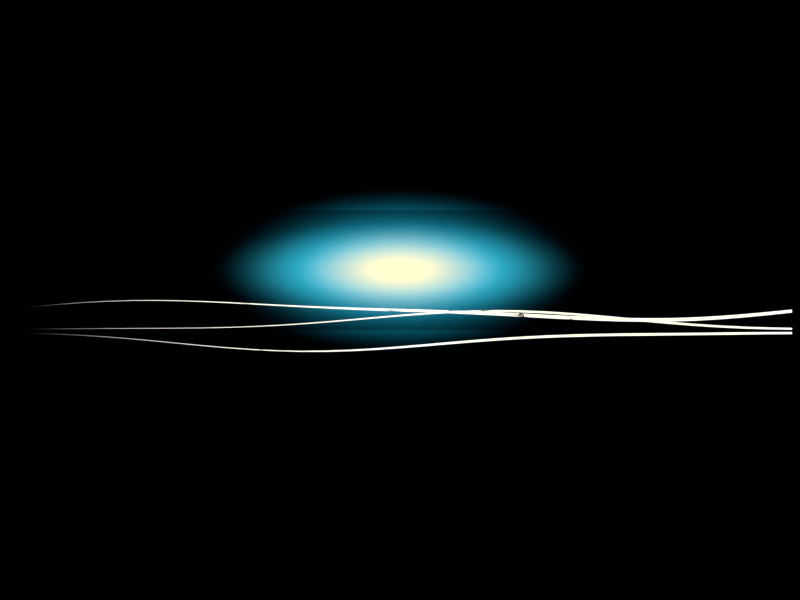 # Source: dodge_slide.blend  (saved by Blender 5.2.45; exported with 4.5.12 LTS)
import bpy
from mathutils import Matrix  # noqa: F401  (used for matrix-valued properties, if any)

bpy.ops.wm.read_factory_settings(use_empty=True)
scene = bpy.context.scene
scene.name = 'Scene'

# ---- materials (node trees are filled in below, after node groups)
mat_vfx_glow = bpy.data.materials.new('vfx_glow')
mat_vfx_glow.surface_render_method = 'BLENDED'
mat_vfx_glow.blend_method = 'BLEND'
mat_vfx_spark = bpy.data.materials.new('vfx_spark')
mat_vfx_spark.surface_render_method = 'BLENDED'
mat_vfx_spark.blend_method = 'BLEND'

# ---- material node trees
mat_vfx_glow.use_nodes = True; mat_vfx_glow.node_tree.nodes.clear()
_N = mat_vfx_glow.node_tree.nodes; _L = mat_vfx_glow.node_tree.links
n0 = _N.new('ShaderNodeTexCoord'); n0.name = 'Texture Coordinate'; n0.location = (0, 0)
n1 = _N.new('ShaderNodeObjectInfo'); n1.name = 'Object Info'; n1.location = (0, 0)
n2 = _N.new('ShaderNodeValue'); n2.name = 'CS'; n2.location = (0, 0)
n2.outputs[0].default_value = 1.0
n3 = _N.new('ShaderNodeValue'); n3.name = 'SN'; n3.location = (0, 0)
n3.outputs[0].default_value = 0.0
n4 = _N.new('ShaderNodeSeparateXYZ'); n4.name = 'Separate XYZ'; n4.location = (0, 0)
n5 = _N.new('ShaderNodeMath'); n5.name = 'Math'; n5.location = (0, 0)
n5.operation = 'SUBTRACT'
n6 = _N.new('ShaderNodeMath'); n6.name = 'Math.001'; n6.location = (0, 0)
n6.operation = 'SUBTRACT'
n7 = _N.new('ShaderNodeMath'); n7.name = 'Math.002'; n7.location = (0, 0)
n7.operation = 'MULTIPLY'
n7.inputs[1].default_value = 40.0
n8 = _N.new('ShaderNodeMath'); n8.name = 'Math.003'; n8.location = (0, 0)
n8.operation = 'MULTIPLY'
n8.inputs[1].default_value = 1.7
n9 = _N.new('ShaderNodeMath'); n9.name = 'Math.004'; n9.location = (0, 0)
n10 = _N.new('ShaderNodeMath'); n10.name = 'Math.005'; n10.location = (0, 0)
n10.operation = 'MULTIPLY'
n10.inputs[1].default_value = 1.7
n11 = _N.new('ShaderNodeMath'); n11.name = 'Math.006'; n11.location = (0, 0)
n11.operation = 'MULTIPLY'
n11.inputs[1].default_value = 0.7
n12 = _N.new('ShaderNodeMath'); n12.name = 'Math.007'; n12.location = (0, 0)
n13 = _N.new('ShaderNodeCombineXYZ'); n13.name = 'Combine XYZ'; n13.location = (0, 0)
n14 = _N.new('ShaderNodeVectorMath'); n14.name = 'Vector Math'; n14.location = (0, 0)
n15 = _N.new('ShaderNodeMath'); n15.name = 'Math.008'; n15.location = (0, 0)
n15.operation = 'MULTIPLY'
n16 = _N.new('ShaderNodeMath'); n16.name = 'Math.009'; n16.location = (0, 0)
n16.operation = 'MULTIPLY'
n17 = _N.new('ShaderNodeMath'); n17.name = 'Math.010'; n17.location = (0, 0)
n18 = _N.new('ShaderNodeMath'); n18.name = 'Math.011'; n18.location = (0, 0)
n18.operation = 'POWER'
n19 = _N.new('ShaderNodeMath'); n19.name = 'Math.012'; n19.location = (0, 0)
n19.operation = 'MULTIPLY'
n19.inputs[1].default_value = 2.0
n20 = _N.new('ShaderNodeMath'); n20.name = 'Math.013'; n20.location = (0, 0)
n20.operation = 'SUBTRACT'
n20.use_clamp = True
n20.inputs[0].default_value = 1.0
n21 = _N.new('ShaderNodeMath'); n21.name = 'Math.014'; n21.location = (0, 0)
n21.operation = 'POWER'
n21.inputs[1].default_value = 1.7
n22 = _N.new('ShaderNodeMapRange'); n22.name = 'Map Range'; n22.location = (0, 0)
n22.interpolation_type = 'SMOOTHSTEP'
n22.inputs[2].default_value = 0.5
n23 = _N.new('ShaderNodeMapRange'); n23.name = 'Map Range.001'; n23.location = (0, 0)
n23.interpolation_type = 'SMOOTHSTEP'
n23.inputs[1].default_value = 0.25
n24 = _N.new('ShaderNodeMix'); n24.name = 'Mix'; n24.location = (0, 0)
n24.data_type = 'RGBA'
n24.inputs[7].default_value = (1.0, 0.84, 0.45, 1.0)
n25 = _N.new('ShaderNodeEmission'); n25.name = 'Emission'; n25.location = (0, 0)
n25.inputs[1].default_value = 1.4
n26 = _N.new('ShaderNodeBsdfTransparent'); n26.name = 'Transparent BSDF'; n26.location = (0, 0)
n27 = _N.new('ShaderNodeMixShader'); n27.name = 'Mix Shader'; n27.location = (0, 0)
n28 = _N.new('ShaderNodeMath'); n28.name = 'Math.015'; n28.location = (0, 0)
n28.operation = 'MULTIPLY'
n28.use_clamp = True
n29 = _N.new('ShaderNodeOutputMaterial'); n29.name = 'Material Output'; n29.location = (0, 0)
_L.new(n0.outputs[2], n4.inputs[0])
_L.new(n4.outputs[0], n5.inputs[0])
_L.new(n4.outputs[1], n6.inputs[0])
_L.new(n1.outputs[5], n7.inputs[0])
_L.new(n2.outputs[0], n8.inputs[0])
_L.new(n8.outputs[0], n9.inputs[0])
_L.new(n7.outputs[0], n9.inputs[1])
_L.new(n3.outputs[0], n10.inputs[0])
_L.new(n7.outputs[0], n11.inputs[0])
_L.new(n10.outputs[0], n12.inputs[0])
_L.new(n11.outputs[0], n12.inputs[1])
_L.new(n9.outputs[0], n13.inputs[0])
_L.new(n12.outputs[0], n13.inputs[1])
_L.new(n7.outputs[0], n13.inputs[2])
_L.new(n0.outputs[2], n14.inputs[0])
_L.new(n13.outputs[0], n14.inputs[1])
_L.new(n5.outputs[0], n15.inputs[0])
_L.new(n5.outputs[0], n15.inputs[1])
_L.new(n6.outputs[0], n16.inputs[0])
_L.new(n6.outputs[0], n16.inputs[1])
_L.new(n15.outputs[0], n17.inputs[0])
_L.new(n16.outputs[0], n17.inputs[1])
_L.new(n17.outputs[0], n18.inputs[0])
_L.new(n18.outputs[0], n19.inputs[0])
_L.new(n19.outputs[0], n20.inputs[1])
_L.new(n20.outputs[0], n21.inputs[0])
_L.new(n21.outputs[0], n22.inputs[0])
_L.new(n21.outputs[0], n23.inputs[0])
_L.new(n23.outputs[0], n24.inputs[0])
_L.new(n1.outputs[1], n24.inputs[6])
_L.new(n24.outputs[2], n25.inputs[0])
_L.new(n22.outputs[0], n28.inputs[0])
_L.new(n1.outputs[2], n28.inputs[1])
_L.new(n28.outputs[0], n27.inputs[0])
_L.new(n26.outputs[0], n27.inputs[1])
_L.new(n25.outputs[0], n27.inputs[2])
_L.new(n27.outputs[0], n29.inputs[0])
n29.is_active_output = True
mat_vfx_spark.use_nodes = True; mat_vfx_spark.node_tree.nodes.clear()
_N = mat_vfx_spark.node_tree.nodes; _L = mat_vfx_spark.node_tree.links
n0 = _N.new('ShaderNodeTexCoord'); n0.name = 'Texture Coordinate'; n0.location = (0, 0)
n1 = _N.new('ShaderNodeObjectInfo'); n1.name = 'Object Info'; n1.location = (0, 0)
n2 = _N.new('ShaderNodeValue'); n2.name = 'CS'; n2.location = (0, 0)
n2.outputs[0].default_value = 1.0
n3 = _N.new('ShaderNodeValue'); n3.name = 'SN'; n3.location = (0, 0)
n3.outputs[0].default_value = 0.0
n4 = _N.new('ShaderNodeSeparateXYZ'); n4.name = 'Separate XYZ'; n4.location = (0, 0)
n5 = _N.new('ShaderNodeMath'); n5.name = 'Math'; n5.location = (0, 0)
n5.operation = 'SUBTRACT'
n6 = _N.new('ShaderNodeMath'); n6.name = 'Math.001'; n6.location = (0, 0)
n6.operation = 'SUBTRACT'
n7 = _N.new('ShaderNodeMath'); n7.name = 'Math.002'; n7.location = (0, 0)
n7.operation = 'MULTIPLY'
n7.inputs[1].default_value = 40.0
n8 = _N.new('ShaderNodeMath'); n8.name = 'Math.003'; n8.location = (0, 0)
n8.operation = 'MULTIPLY'
n8.inputs[1].default_value = 1.7
n9 = _N.new('ShaderNodeMath'); n9.name = 'Math.004'; n9.location = (0, 0)
n10 = _N.new('ShaderNodeMath'); n10.name = 'Math.005'; n10.location = (0, 0)
n10.operation = 'MULTIPLY'
n10.inputs[1].default_value = 1.7
n11 = _N.new('ShaderNodeMath'); n11.name = 'Math.006'; n11.location = (0, 0)
n11.operation = 'MULTIPLY'
n11.inputs[1].default_value = 0.7
n12 = _N.new('ShaderNodeMath'); n12.name = 'Math.007'; n12.location = (0, 0)
n13 = _N.new('ShaderNodeCombineXYZ'); n13.name = 'Combine XYZ'; n13.location = (0, 0)
n14 = _N.new('ShaderNodeVectorMath'); n14.name = 'Vector Math'; n14.location = (0, 0)
n15 = _N.new('ShaderNodeMath'); n15.name = 'Math.008'; n15.location = (0, 0)
n15.operation = 'MULTIPLY'
n16 = _N.new('ShaderNodeMath'); n16.name = 'Math.009'; n16.location = (0, 0)
n16.operation = 'MULTIPLY'
n17 = _N.new('ShaderNodeMath'); n17.name = 'Math.010'; n17.location = (0, 0)
n18 = _N.new('ShaderNodeMath'); n18.name = 'Math.011'; n18.location = (0, 0)
n18.operation = 'POWER'
n19 = _N.new('ShaderNodeMath'); n19.name = 'Math.012'; n19.location = (0, 0)
n19.operation = 'MULTIPLY'
n19.inputs[1].default_value = 2.0
n20 = _N.new('ShaderNodeMath'); n20.name = 'Math.013'; n20.location = (0, 0)
n20.operation = 'MULTIPLY'
n20.inputs[1].default_value = 2.0
n21 = _N.new('ShaderNodeMath'); n21.name = 'Math.014'; n21.location = (0, 0)
n21.operation = 'MULTIPLY'
n21.inputs[1].default_value = 2.0
n22 = _N.new('ShaderNodeMapRange'); n22.name = 'Map Range'; n22.location = (0, 0)
n22.interpolation_type = 'SMOOTHSTEP'
n22.inputs[1].default_value = -1.0
n22.inputs[2].default_value = 0.75
n23 = _N.new('ShaderNodeMath'); n23.name = 'Math.015'; n23.location = (0, 0)
n23.operation = 'MULTIPLY'
n23.inputs[1].default_value = 0.9
n24 = _N.new('ShaderNodeMath'); n24.name = 'Math.016'; n24.location = (0, 0)
n24.inputs[1].default_value = 0.02
n25 = _N.new('ShaderNodeMath'); n25.name = 'Math.017'; n25.location = (0, 0)
n25.operation = 'ABSOLUTE'
n26 = _N.new('ShaderNodeMath'); n26.name = 'Math.018'; n26.location = (0, 0)
n26.operation = 'DIVIDE'
n27 = _N.new('ShaderNodeMath'); n27.name = 'Math.019'; n27.location = (0, 0)
n27.operation = 'SUBTRACT'
n27.use_clamp = True
n27.inputs[0].default_value = 1.0
n28 = _N.new('ShaderNodeMapRange'); n28.name = 'Map Range.001'; n28.location = (0, 0)
n28.interpolation_type = 'SMOOTHSTEP'
n28.inputs[1].default_value = -1.0
n28.inputs[2].default_value = -0.6
n29 = _N.new('ShaderNodeMapRange'); n29.name = 'Map Range.002'; n29.location = (0, 0)
n29.interpolation_type = 'SMOOTHSTEP'
n29.inputs[1].default_value = 0.8
n30 = _N.new('ShaderNodeMath'); n30.name = 'Math.020'; n30.location = (0, 0)
n30.operation = 'SUBTRACT'
n30.inputs[0].default_value = 1.0
n31 = _N.new('ShaderNodeMath'); n31.name = 'Math.021'; n31.location = (0, 0)
n31.operation = 'MULTIPLY'
n32 = _N.new('ShaderNodeMath'); n32.name = 'Math.022'; n32.location = (0, 0)
n32.operation = 'MULTIPLY'
n33 = _N.new('ShaderNodeMath'); n33.name = 'Math.023'; n33.location = (0, 0)
n33.operation = 'SUBTRACT'
n33.inputs[1].default_value = 0.55
n34 = _N.new('ShaderNodeMath'); n34.name = 'Math.024'; n34.location = (0, 0)
n34.operation = 'MULTIPLY'
n35 = _N.new('ShaderNodeMath'); n35.name = 'Math.025'; n35.location = (0, 0)
n35.operation = 'MULTIPLY'
n36 = _N.new('ShaderNodeMath'); n36.name = 'Math.026'; n36.location = (0, 0)
n37 = _N.new('ShaderNodeMath'); n37.name = 'Math.027'; n37.location = (0, 0)
n37.operation = 'POWER'
n38 = _N.new('ShaderNodeMath'); n38.name = 'Math.028'; n38.location = (0, 0)
n38.operation = 'SUBTRACT'
n38.use_clamp = True
n38.inputs[0].default_value = 1.0
n39 = _N.new('ShaderNodeMath'); n39.name = 'Math.029'; n39.location = (0, 0)
n39.operation = 'MULTIPLY'
n39.use_clamp = True
n39.inputs[1].default_value = 1.6
n40 = _N.new('ShaderNodeMath'); n40.name = 'Math.030'; n40.location = (0, 0)
n40.operation = 'POWER'
n40.inputs[1].default_value = 1.4
n41 = _N.new('ShaderNodeMath'); n41.name = 'Math.031'; n41.location = (0, 0)
n41.operation = 'MAXIMUM'
n42 = _N.new('ShaderNodeMapRange'); n42.name = 'Map Range.003'; n42.location = (0, 0)
n42.interpolation_type = 'SMOOTHSTEP'
n42.inputs[2].default_value = 0.35
n43 = _N.new('ShaderNodeMapRange'); n43.name = 'Map Range.004'; n43.location = (0, 0)
n43.interpolation_type = 'SMOOTHSTEP'
n43.inputs[1].default_value = 0.4
n44 = _N.new('ShaderNodeMix'); n44.name = 'Mix'; n44.location = (0, 0)
n44.data_type = 'RGBA'
n44.inputs[7].default_value = (1.0, 0.84, 0.45, 1.0)
n45 = _N.new('ShaderNodeEmission'); n45.name = 'Emission'; n45.location = (0, 0)
n45.inputs[1].default_value = 1.6
n46 = _N.new('ShaderNodeBsdfTransparent'); n46.name = 'Transparent BSDF'; n46.location = (0, 0)
n47 = _N.new('ShaderNodeMixShader'); n47.name = 'Mix Shader'; n47.location = (0, 0)
n48 = _N.new('ShaderNodeMath'); n48.name = 'Math.032'; n48.location = (0, 0)
n48.operation = 'MULTIPLY'
n48.use_clamp = True
n49 = _N.new('ShaderNodeOutputMaterial'); n49.name = 'Material Output'; n49.location = (0, 0)
_L.new(n0.outputs[2], n4.inputs[0])
_L.new(n4.outputs[0], n5.inputs[0])
_L.new(n4.outputs[1], n6.inputs[0])
_L.new(n1.outputs[5], n7.inputs[0])
_L.new(n2.outputs[0], n8.inputs[0])
_L.new(n8.outputs[0], n9.inputs[0])
_L.new(n7.outputs[0], n9.inputs[1])
_L.new(n3.outputs[0], n10.inputs[0])
_L.new(n7.outputs[0], n11.inputs[0])
_L.new(n10.outputs[0], n12.inputs[0])
_L.new(n11.outputs[0], n12.inputs[1])
_L.new(n9.outputs[0], n13.inputs[0])
_L.new(n12.outputs[0], n13.inputs[1])
_L.new(n7.outputs[0], n13.inputs[2])
_L.new(n0.outputs[2], n14.inputs[0])
_L.new(n13.outputs[0], n14.inputs[1])
_L.new(n5.outputs[0], n15.inputs[0])
_L.new(n5.outputs[0], n15.inputs[1])
_L.new(n6.outputs[0], n16.inputs[0])
_L.new(n6.outputs[0], n16.inputs[1])
_L.new(n15.outputs[0], n17.inputs[0])
_L.new(n16.outputs[0], n17.inputs[1])
_L.new(n17.outputs[0], n18.inputs[0])
_L.new(n18.outputs[0], n19.inputs[0])
_L.new(n5.outputs[0], n20.inputs[0])
_L.new(n6.outputs[0], n21.inputs[0])
_L.new(n20.outputs[0], n22.inputs[0])
_L.new(n22.outputs[0], n23.inputs[0])
_L.new(n23.outputs[0], n24.inputs[0])
_L.new(n21.outputs[0], n25.inputs[0])
_L.new(n25.outputs[0], n26.inputs[0])
_L.new(n24.outputs[0], n26.inputs[1])
_L.new(n26.outputs[0], n27.inputs[1])
_L.new(n20.outputs[0], n28.inputs[0])
_L.new(n20.outputs[0], n29.inputs[0])
_L.new(n29.outputs[0], n30.inputs[1])
_L.new(n28.outputs[0], n31.inputs[0])
_L.new(n30.outputs[0], n31.inputs[1])
_L.new(n27.outputs[0], n32.inputs[0])
_L.new(n31.outputs[0], n32.inputs[1])
_L.new(n20.outputs[0], n33.inputs[0])
_L.new(n33.outputs[0], n34.inputs[0])
_L.new(n33.outputs[0], n34.inputs[1])
_L.new(n21.outputs[0], n35.inputs[0])
_L.new(n21.outputs[0], n35.inputs[1])
_L.new(n34.outputs[0], n36.inputs[0])
_L.new(n35.outputs[0], n36.inputs[1])
_L.new(n36.outputs[0], n37.inputs[0])
_L.new(n37.outputs[0], n38.inputs[1])
_L.new(n38.outputs[0], n39.inputs[0])
_L.new(n39.outputs[0], n40.inputs[0])
_L.new(n32.outputs[0], n41.inputs[0])
_L.new(n40.outputs[0], n41.inputs[1])
_L.new(n41.outputs[0], n42.inputs[0])
_L.new(n41.outputs[0], n43.inputs[0])
_L.new(n43.outputs[0], n44.inputs[0])
_L.new(n1.outputs[1], n44.inputs[6])
_L.new(n44.outputs[2], n45.inputs[0])
_L.new(n42.outputs[0], n48.inputs[0])
_L.new(n1.outputs[2], n48.inputs[1])
_L.new(n48.outputs[0], n47.inputs[0])
_L.new(n46.outputs[0], n47.inputs[1])
_L.new(n45.outputs[0], n47.inputs[2])
_L.new(n47.outputs[0], n49.inputs[0])
n49.is_active_output = True

# ---- cameras
cam_cam = bpy.data.cameras.new('cam')
cam_cam.type = 'ORTHO'
cam_cam.clip_end = 100.0
cam_cam.ortho_scale = 2.0

# ---- meshes
me_plane_glow = bpy.data.meshes.new('plane_glow')
me_plane_glow.from_pydata([(-0.5, -0.5, 0.0), (0.5, -0.5, 0.0), (0.5, 0.5, 0.0), (-0.5, 0.5, 0.0)], [], [(0, 1, 2, 3)])
_uv = me_plane_glow.uv_layers.new(name='UV')
_uv.uv.foreach_set('vector', [0.0, 0.0, 1.0, 0.0, 1.0, 1.0, 0.0, 1.0])
me_plane_glow.materials.append(mat_vfx_glow)
me_plane_glow.update()
me_rib = bpy.data.meshes.new('rib')
me_rib.from_pydata([(-0.9805, -0.01466, -0.01026), (-0.9795, -0.02281, -0.01597), (-0.9192, -0.009451, -0.006618), (-0.9183, -0.0176, -0.01233), (-0.8579, -0.004761, -0.003334), (-0.8571, -0.01292, -0.009049), (-0.7966, -0.0009193, -0.0006437), (-0.7959, -0.009093, -0.006367), (-0.7352, 0.001835, 0.001285), (-0.7348, -0.006349, -0.004445), (-0.6738, 0.00338, 0.002367), (-0.6737, -0.00481, -0.003368), (-0.6125, 0.003716, 0.002602), (-0.6125, -0.004475, -0.003133), (-0.5511, 0.00296, 0.002072), (-0.5514, -0.00523, -0.003662), (-0.4898, 0.001318, 0.0009227), (-0.4902, -0.006868, -0.004809), (-0.4285, -0.0009436, -0.0006607), (-0.429, -0.009126, -0.00639), (-0.3672, -0.003541, -0.00248), (-0.3678, -0.01172, -0.008208), (-0.306, -0.006215, -0.004352), (-0.3065, -0.0144, -0.01008), (-0.2448, -0.008759, -0.006133), (-0.2452, -0.01694, -0.01186), (-0.1835, -0.01105, -0.007735), (-0.184, -0.01923, -0.01347), (-0.1223, -0.01304, -0.009131), (-0.1227, -0.02123, -0.01486), (-0.06108, -0.01478, -0.01035), (-0.06142, -0.02297, -0.01608), (0.0001595, -0.01639, -0.01147), (-0.0001595, -0.02457, -0.01721), (0.06142, -0.01799, -0.01259), (0.06108, -0.02617, -0.01833), (0.1227, -0.01973, -0.01382), (0.1223, -0.02792, -0.01955), (0.184, -0.02173, -0.01521), (0.1835, -0.02991, -0.02094), (0.2452, -0.02402, -0.01682), (0.2448, -0.0322, -0.02255), (0.3065, -0.02656, -0.0186), (0.306, -0.03474, -0.02433), (0.3678, -0.02924, -0.02047), (0.3672, -0.03742, -0.0262), (0.429, -0.03183, -0.02229), (0.4285, -0.04001, -0.02802), (0.4902, -0.03409, -0.02387), (0.4898, -0.04228, -0.0296), (0.5514, -0.03573, -0.02502), (0.5511, -0.04392, -0.03075), (0.6125, -0.03648, -0.02555), (0.6125, -0.04467, -0.03128), (0.6737, -0.03615, -0.02531), (0.6738, -0.04434, -0.03105), (0.7348, -0.03461, -0.02423), (0.7352, -0.04279, -0.02996), (0.7959, -0.03186, -0.02231), (0.7966, -0.04004, -0.02804), (0.8571, -0.02803, -0.01963), (0.8579, -0.0362, -0.02535), (0.9183, -0.02335, -0.01635), (0.9192, -0.03151, -0.02206), (0.9795, -0.01815, -0.01271), (0.9805, -0.0263, -0.01842)], [], [(0, 1, 3, 2), (2, 3, 5, 4), (4, 5, 7, 6), (6, 7, 9, 8), (8, 9, 11, 10), (10, 11, 13, 12), (12, 13, 15, 14), (14, 15, 17, 16), (16, 17, 19, 18), (18, 19, 21, 20), (20, 21, 23, 22), (22, 23, 25, 24), (24, 25, 27, 26), (26, 27, 29, 28), (28, 29, 31, 30), (30, 31, 33, 32), (32, 33, 35, 34), (34, 35, 37, 36), (36, 37, 39, 38), (38, 39, 41, 40), (40, 41, 43, 42), (42, 43, 45, 44), (44, 45, 47, 46), (46, 47, 49, 48), (48, 49, 51, 50), (50, 51, 53, 52), (52, 53, 55, 54), (54, 55, 57, 56), (56, 57, 59, 58), (58, 59, 61, 60), (60, 61, 63, 62), (62, 63, 65, 64)])
_uv = me_rib.uv_layers.new(name='UV')
_uv.uv.foreach_set('vector', [0.0, 1.0, 0.0, 0.0, 0.03125, 0.0, 0.03125, 1.0, 0.03125, 1.0, 0.03125, 0.0, 0.0625, 0.0, 0.0625, 1.0, 0.0625, 1.0, 0.0625, 0.0, 0.09375, 0.0, 0.09375, 1.0, 0.09375, 1.0, 0.09375, 0.0, 0.125, 0.0, 0.125, 1.0, 0.125, 1.0, 0.125, 0.0, 0.1562, 0.0, 0.1562, 1.0, 0.1562, 1.0, 0.1562, 0.0, 0.1875, 0.0, 0.1875, 1.0, 0.1875, 1.0, 0.1875, 0.0, 0.2188, 0.0, 0.2188, 1.0, 0.2188, 1.0, 0.2188, 0.0, 0.25, 0.0, 0.25, 1.0, 0.25, 1.0, 0.25, 0.0, 0.2812, 0.0, 0.2812, 1.0, 0.2812, 1.0, 0.2812, 0.0, 0.3125, 0.0, 0.3125, 1.0, 0.3125, 1.0, 0.3125, 0.0, 0.3438, 0.0, 0.3438, 1.0, 0.3438, 1.0, 0.3438, 0.0, 0.375, 0.0, 0.375, 1.0, 0.375, 1.0, 0.375, 0.0, 0.4062, 0.0, 0.4062, 1.0, 0.4062, 1.0, 0.4062, 0.0, 0.4375, 0.0, 0.4375, 1.0, 0.4375, 1.0, 0.4375, 0.0, 0.4688, 0.0, 0.4688, 1.0, 0.4688, 1.0, 0.4688, 0.0, 0.5, 0.0, 0.5, 1.0, 0.5, 1.0, 0.5, 0.0, 0.5312, 0.0, 0.5312, 1.0, 0.5312, 1.0, 0.5312, 0.0, 0.5625, 0.0, 0.5625, 1.0, 0.5625, 1.0, 0.5625, 0.0, 0.5938, 0.0, 0.5938, 1.0, 0.5938, 1.0, 0.5938, 0.0, 0.625, 0.0, 0.625, 1.0, 0.625, 1.0, 0.625, 0.0, 0.6562, 0.0, 0.6562, 1.0, 0.6562, 1.0, 0.6562, 0.0, 0.6875, 0.0, 0.6875, 1.0, 0.6875, 1.0, 0.6875, 0.0, 0.7188, 0.0, 0.7188, 1.0, 0.7188, 1.0, 0.7188, 0.0, 0.75, 0.0, 0.75, 1.0, 0.75, 1.0, 0.75, 0.0, 0.7812, 0.0, 0.7812, 1.0, 0.7812, 1.0, 0.7812, 0.0, 0.8125, 0.0, 0.8125, 1.0, 0.8125, 1.0, 0.8125, 0.0, 0.8438, 0.0, 0.8438, 1.0, 0.8438, 1.0, 0.8438, 0.0, 0.875, 0.0, 0.875, 1.0, 0.875, 1.0, 0.875, 0.0, 0.9062, 0.0, 0.9062, 1.0, 0.9062, 1.0, 0.9062, 0.0, 0.9375, 0.0, 0.9375, 1.0, 0.9375, 1.0, 0.9375, 0.0, 0.9688, 0.0, 0.9688, 1.0, 0.9688, 1.0, 0.9688, 0.0, 1.0, 0.0, 1.0, 1.0])
me_rib.materials.append(mat_vfx_spark)
me_rib.update()
me_rib_001 = bpy.data.meshes.new('rib.001')
me_rib_001.from_pydata([(-0.98, -0.06456, -0.0452), (-0.98, -0.07029, -0.04922), (-0.9187, -0.06523, -0.04567), (-0.9188, -0.07096, -0.04969), (-0.8574, -0.06667, -0.04668), (-0.8576, -0.0724, -0.0507), (-0.7961, -0.06899, -0.04831), (-0.7964, -0.07472, -0.05232), (-0.7347, -0.0722, -0.05056), (-0.7353, -0.07792, -0.05456), (-0.6735, -0.0762, -0.05335), (-0.674, -0.08191, -0.05735), (-0.6122, -0.08078, -0.05656), (-0.6128, -0.08648, -0.06056), (-0.5509, -0.08564, -0.05996), (-0.5516, -0.09135, -0.06396), (-0.4897, -0.09043, -0.06332), (-0.4903, -0.09614, -0.06732), (-0.4285, -0.09476, -0.06635), (-0.429, -0.1005, -0.07035), (-0.3673, -0.09828, -0.06882), (-0.3677, -0.104, -0.07282), (-0.3061, -0.1007, -0.07051), (-0.3064, -0.1064, -0.07452), (-0.245, -0.1018, -0.07128), (-0.245, -0.1075, -0.0753), (-0.1838, -0.1015, -0.0711), (-0.1837, -0.1073, -0.07511), (-0.1227, -0.09996, -0.06999), (-0.1223, -0.1057, -0.074), (-0.06147, -0.09723, -0.06808), (-0.06103, -0.103, -0.07209), (-0.0002694, -0.09363, -0.06556), (0.0002694, -0.09934, -0.06956), (0.06096, -0.08949, -0.06266), (0.06154, -0.0952, -0.06666), (0.1222, -0.08516, -0.05963), (0.1228, -0.09087, -0.06363), (0.1835, -0.08098, -0.05671), (0.184, -0.0867, -0.06071), (0.2448, -0.07723, -0.05407), (0.2452, -0.08295, -0.05808), (0.3061, -0.07407, -0.05187), (0.3064, -0.0798, -0.05587), (0.3674, -0.07161, -0.05014), (0.3676, -0.07734, -0.05415), (0.4286, -0.06982, -0.04889), (0.4289, -0.07555, -0.0529), (0.4899, -0.0686, -0.04803), (0.4901, -0.07433, -0.05205), (0.5512, -0.0678, -0.04747), (0.5513, -0.07353, -0.05149), (0.6125, -0.06725, -0.04709), (0.6125, -0.07298, -0.0511), (0.6737, -0.06678, -0.04676), (0.6738, -0.07252, -0.05078), (0.735, -0.06629, -0.04642), (0.735, -0.07203, -0.05043), (0.7962, -0.06574, -0.04603), (0.7963, -0.07147, -0.05004), (0.8575, -0.06516, -0.04562), (0.8575, -0.07089, -0.04964), (0.9187, -0.06467, -0.04529), (0.9188, -0.07041, -0.0493), (0.98, -0.06446, -0.04513), (0.98, -0.07019, -0.04915)], [], [(0, 1, 3, 2), (2, 3, 5, 4), (4, 5, 7, 6), (6, 7, 9, 8), (8, 9, 11, 10), (10, 11, 13, 12), (12, 13, 15, 14), (14, 15, 17, 16), (16, 17, 19, 18), (18, 19, 21, 20), (20, 21, 23, 22), (22, 23, 25, 24), (24, 25, 27, 26), (26, 27, 29, 28), (28, 29, 31, 30), (30, 31, 33, 32), (32, 33, 35, 34), (34, 35, 37, 36), (36, 37, 39, 38), (38, 39, 41, 40), (40, 41, 43, 42), (42, 43, 45, 44), (44, 45, 47, 46), (46, 47, 49, 48), (48, 49, 51, 50), (50, 51, 53, 52), (52, 53, 55, 54), (54, 55, 57, 56), (56, 57, 59, 58), (58, 59, 61, 60), (60, 61, 63, 62), (62, 63, 65, 64)])
_uv = me_rib_001.uv_layers.new(name='UV')
_uv.uv.foreach_set('vector', [0.0, 1.0, 0.0, 0.0, 0.03125, 0.0, 0.03125, 1.0, 0.03125, 1.0, 0.03125, 0.0, 0.0625, 0.0, 0.0625, 1.0, 0.0625, 1.0, 0.0625, 0.0, 0.09375, 0.0, 0.09375, 1.0, 0.09375, 1.0, 0.09375, 0.0, 0.125, 0.0, 0.125, 1.0, 0.125, 1.0, 0.125, 0.0, 0.1562, 0.0, 0.1562, 1.0, 0.1562, 1.0, 0.1562, 0.0, 0.1875, 0.0, 0.1875, 1.0, 0.1875, 1.0, 0.1875, 0.0, 0.2188, 0.0, 0.2188, 1.0, 0.2188, 1.0, 0.2188, 0.0, 0.25, 0.0, 0.25, 1.0, 0.25, 1.0, 0.25, 0.0, 0.2812, 0.0, 0.2812, 1.0, 0.2812, 1.0, 0.2812, 0.0, 0.3125, 0.0, 0.3125, 1.0, 0.3125, 1.0, 0.3125, 0.0, 0.3438, 0.0, 0.3438, 1.0, 0.3438, 1.0, 0.3438, 0.0, 0.375, 0.0, 0.375, 1.0, 0.375, 1.0, 0.375, 0.0, 0.4062, 0.0, 0.4062, 1.0, 0.4062, 1.0, 0.4062, 0.0, 0.4375, 0.0, 0.4375, 1.0, 0.4375, 1.0, 0.4375, 0.0, 0.4688, 0.0, 0.4688, 1.0, 0.4688, 1.0, 0.4688, 0.0, 0.5, 0.0, 0.5, 1.0, 0.5, 1.0, 0.5, 0.0, 0.5312, 0.0, 0.5312, 1.0, 0.5312, 1.0, 0.5312, 0.0, 0.5625, 0.0, 0.5625, 1.0, 0.5625, 1.0, 0.5625, 0.0, 0.5938, 0.0, 0.5938, 1.0, 0.5938, 1.0, 0.5938, 0.0, 0.625, 0.0, 0.625, 1.0, 0.625, 1.0, 0.625, 0.0, 0.6562, 0.0, 0.6562, 1.0, 0.6562, 1.0, 0.6562, 0.0, 0.6875, 0.0, 0.6875, 1.0, 0.6875, 1.0, 0.6875, 0.0, 0.7188, 0.0, 0.7188, 1.0, 0.7188, 1.0, 0.7188, 0.0, 0.75, 0.0, 0.75, 1.0, 0.75, 1.0, 0.75, 0.0, 0.7812, 0.0, 0.7812, 1.0, 0.7812, 1.0, 0.7812, 0.0, 0.8125, 0.0, 0.8125, 1.0, 0.8125, 1.0, 0.8125, 0.0, 0.8438, 0.0, 0.8438, 1.0, 0.8438, 1.0, 0.8438, 0.0, 0.875, 0.0, 0.875, 1.0, 0.875, 1.0, 0.875, 0.0, 0.9062, 0.0, 0.9062, 1.0, 0.9062, 1.0, 0.9062, 0.0, 0.9375, 0.0, 0.9375, 1.0, 0.9375, 1.0, 0.9375, 0.0, 0.9688, 0.0, 0.9688, 1.0, 0.9688, 1.0, 0.9688, 0.0, 1.0, 0.0, 1.0, 1.0])
me_rib_001.materials.append(mat_vfx_spark)
me_rib_001.update()
me_rib_002 = bpy.data.meshes.new('rib.002')
me_rib_002.from_pydata([(-0.98, -0.05633, -0.03944), (-0.98, -0.06125, -0.04289), (-0.9188, -0.05637, -0.03947), (-0.9187, -0.06128, -0.04291), (-0.8575, -0.05615, -0.03932), (-0.8575, -0.06107, -0.04276), (-0.7963, -0.05586, -0.03911), (-0.7962, -0.06078, -0.04256), (-0.735, -0.05559, -0.03893), (-0.735, -0.06051, -0.04237), (-0.6738, -0.05538, -0.03878), (-0.6737, -0.0603, -0.04222), (-0.6125, -0.05518, -0.03863), (-0.6125, -0.06009, -0.04208), (-0.5513, -0.05485, -0.03841), (-0.5512, -0.05977, -0.04185), (-0.49, -0.05425, -0.03799), (-0.49, -0.05916, -0.04143), (-0.4288, -0.05318, -0.03724), (-0.4287, -0.0581, -0.04068), (-0.3676, -0.05149, -0.03606), (-0.3674, -0.0564, -0.03949), (-0.3064, -0.04908, -0.03436), (-0.3061, -0.05398, -0.0378), (-0.2452, -0.04592, -0.03215), (-0.2448, -0.05082, -0.03559), (-0.184, -0.0421, -0.02948), (-0.1835, -0.047, -0.03291), (-0.1228, -0.03781, -0.02647), (-0.1222, -0.0427, -0.0299), (-0.06151, -0.03332, -0.02333), (-0.06099, -0.03821, -0.02676), (-0.0002442, -0.02897, -0.02028), (0.0002442, -0.03386, -0.02371), (0.06105, -0.02512, -0.01759), (0.06145, -0.03002, -0.02102), (0.1224, -0.02212, -0.01549), (0.1226, -0.02702, -0.01892), (0.1837, -0.02024, -0.01418), (0.1838, -0.02516, -0.01762), (0.245, -0.01969, -0.01379), (0.245, -0.02461, -0.01723), (0.3063, -0.02052, -0.01437), (0.3062, -0.02544, -0.01781), (0.3677, -0.02268, -0.01588), (0.3673, -0.02758, -0.01931), (0.429, -0.02596, -0.01818), (0.4285, -0.03086, -0.02161), (0.4903, -0.03009, -0.02107), (0.4897, -0.03499, -0.0245), (0.5515, -0.03472, -0.02431), (0.551, -0.03961, -0.02774), (0.6128, -0.03947, -0.02764), (0.6122, -0.04436, -0.03106), (0.674, -0.04398, -0.03079), (0.6735, -0.04888, -0.03422), (0.7352, -0.04796, -0.03358), (0.7348, -0.05286, -0.03702), (0.7964, -0.05121, -0.03586), (0.7961, -0.05612, -0.03929), (0.8576, -0.05363, -0.03755), (0.8574, -0.05854, -0.04099), (0.9188, -0.05522, -0.03867), (0.9187, -0.06013, -0.04211), (0.9801, -0.05608, -0.03927), (0.9799, -0.061, -0.04271)], [], [(0, 1, 3, 2), (2, 3, 5, 4), (4, 5, 7, 6), (6, 7, 9, 8), (8, 9, 11, 10), (10, 11, 13, 12), (12, 13, 15, 14), (14, 15, 17, 16), (16, 17, 19, 18), (18, 19, 21, 20), (20, 21, 23, 22), (22, 23, 25, 24), (24, 25, 27, 26), (26, 27, 29, 28), (28, 29, 31, 30), (30, 31, 33, 32), (32, 33, 35, 34), (34, 35, 37, 36), (36, 37, 39, 38), (38, 39, 41, 40), (40, 41, 43, 42), (42, 43, 45, 44), (44, 45, 47, 46), (46, 47, 49, 48), (48, 49, 51, 50), (50, 51, 53, 52), (52, 53, 55, 54), (54, 55, 57, 56), (56, 57, 59, 58), (58, 59, 61, 60), (60, 61, 63, 62), (62, 63, 65, 64)])
_uv = me_rib_002.uv_layers.new(name='UV')
_uv.uv.foreach_set('vector', [0.0, 1.0, 0.0, 0.0, 0.03125, 0.0, 0.03125, 1.0, 0.03125, 1.0, 0.03125, 0.0, 0.0625, 0.0, 0.0625, 1.0, 0.0625, 1.0, 0.0625, 0.0, 0.09375, 0.0, 0.09375, 1.0, 0.09375, 1.0, 0.09375, 0.0, 0.125, 0.0, 0.125, 1.0, 0.125, 1.0, 0.125, 0.0, 0.1562, 0.0, 0.1562, 1.0, 0.1562, 1.0, 0.1562, 0.0, 0.1875, 0.0, 0.1875, 1.0, 0.1875, 1.0, 0.1875, 0.0, 0.2188, 0.0, 0.2188, 1.0, 0.2188, 1.0, 0.2188, 0.0, 0.25, 0.0, 0.25, 1.0, 0.25, 1.0, 0.25, 0.0, 0.2812, 0.0, 0.2812, 1.0, 0.2812, 1.0, 0.2812, 0.0, 0.3125, 0.0, 0.3125, 1.0, 0.3125, 1.0, 0.3125, 0.0, 0.3438, 0.0, 0.3438, 1.0, 0.3438, 1.0, 0.3438, 0.0, 0.375, 0.0, 0.375, 1.0, 0.375, 1.0, 0.375, 0.0, 0.4062, 0.0, 0.4062, 1.0, 0.4062, 1.0, 0.4062, 0.0, 0.4375, 0.0, 0.4375, 1.0, 0.4375, 1.0, 0.4375, 0.0, 0.4688, 0.0, 0.4688, 1.0, 0.4688, 1.0, 0.4688, 0.0, 0.5, 0.0, 0.5, 1.0, 0.5, 1.0, 0.5, 0.0, 0.5312, 0.0, 0.5312, 1.0, 0.5312, 1.0, 0.5312, 0.0, 0.5625, 0.0, 0.5625, 1.0, 0.5625, 1.0, 0.5625, 0.0, 0.5938, 0.0, 0.5938, 1.0, 0.5938, 1.0, 0.5938, 0.0, 0.625, 0.0, 0.625, 1.0, 0.625, 1.0, 0.625, 0.0, 0.6562, 0.0, 0.6562, 1.0, 0.6562, 1.0, 0.6562, 0.0, 0.6875, 0.0, 0.6875, 1.0, 0.6875, 1.0, 0.6875, 0.0, 0.7188, 0.0, 0.7188, 1.0, 0.7188, 1.0, 0.7188, 0.0, 0.75, 0.0, 0.75, 1.0, 0.75, 1.0, 0.75, 0.0, 0.7812, 0.0, 0.7812, 1.0, 0.7812, 1.0, 0.7812, 0.0, 0.8125, 0.0, 0.8125, 1.0, 0.8125, 1.0, 0.8125, 0.0, 0.8438, 0.0, 0.8438, 1.0, 0.8438, 1.0, 0.8438, 0.0, 0.875, 0.0, 0.875, 1.0, 0.875, 1.0, 0.875, 0.0, 0.9062, 0.0, 0.9062, 1.0, 0.9062, 1.0, 0.9062, 0.0, 0.9375, 0.0, 0.9375, 1.0, 0.9375, 1.0, 0.9375, 0.0, 0.9688, 0.0, 0.9688, 1.0, 0.9688, 1.0, 0.9688, 0.0, 1.0, 0.0, 1.0, 1.0])
me_rib_002.materials.append(mat_vfx_spark)
me_rib_002.update()

# ---- objects
ob_cam = bpy.data.objects.new('cam', cam_cam)
ob_s1 = bpy.data.objects.new('s1', me_plane_glow)
ob_s2 = bpy.data.objects.new('s2', me_plane_glow)
ob_r3 = bpy.data.objects.new('r3', me_rib)
ob_r4 = bpy.data.objects.new('r4', me_rib_001)
ob_r5 = bpy.data.objects.new('r5', me_rib_002)

# ---- transforms, parenting, visibility, modifiers, constraints
ob_cam.location = (0.0, -5.736, 8.192)
ob_cam.rotation_euler = (0.6109, 0.0, 0.0)
ob_s1.location = (0.0, 0.06144, 0.04302)
ob_s1.rotation_mode = 'ZYX'
ob_s1.rotation_euler = (0.6109, 0.0, 0.0)
ob_s1.scale = (0.98, 0.44, 1.0)
ob_s1.color = (0.009772, 0.2848, 0.4281, 0.98)
ob_s2.location = (0.0, 0.06144, 0.04302)
ob_s2.rotation_mode = 'ZYX'
ob_s2.rotation_euler = (0.6109, 0.0, 0.0)
ob_s2.scale = (0.98, 0.3, 1.0)
ob_s2.color = (0.03575, 0.4854, 0.6462, 0.96)
ob_r3.location = (0.0, 0.0, 0.0)
ob_r3.color = (1.0, 1.0, 1.0, 0.98)
ob_r4.location = (0.0, 0.0, 0.0)
ob_r4.color = (1.0, 1.0, 1.0, 0.98)
ob_r5.location = (0.0, 0.0, 0.0)
ob_r5.color = (1.0, 1.0, 1.0, 0.98)

# ---- collection membership
scene.collection.objects.link(ob_cam)
scene.collection.objects.link(ob_s1)
scene.collection.objects.link(ob_s2)
scene.collection.objects.link(ob_r3)
scene.collection.objects.link(ob_r4)
scene.collection.objects.link(ob_r5)

# ---- scene / render settings (as saved in the file)
scene.camera = ob_cam
scene.frame_start = 1; scene.frame_end = 250; scene.frame_set(1)
scene.render.engine = 'BLENDER_EEVEE_NEXT'
scene.render.resolution_x = 256
scene.render.resolution_y = 192
scene.render.filter_size = 1.2
scene.render.film_transparent = True
scene.render.bake_bias = 0.0
scene.render.bake_samples = 0
scene.render.compositor_device = 'GPU'
scene.eevee.taa_render_samples = 16
scene.eevee.use_volume_custom_range = False
scene.eevee.fast_gi_thickness_near = 0.1
scene.eevee.fast_gi_thickness_far = 0.0
scene.eevee.ray_tracing_options.screen_trace_thickness = 0.1
scene.view_settings.view_transform = 'Standard'
bpy.context.view_layer.update()
